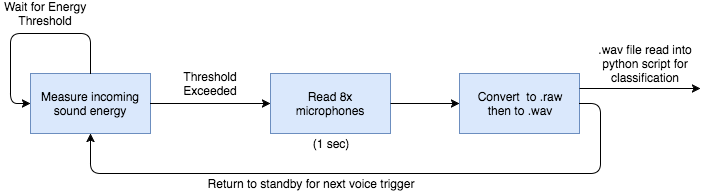

The diagram above was exported from draw.io. Its source (the exported page's mxGraphModel, read from the mxfile embedded in the PNG):
<mxGraphModel dx="950" dy="571" grid="1" gridSize="10" guides="1" tooltips="1" connect="1" arrows="1" fold="1" page="1" pageScale="1" pageWidth="850" pageHeight="1100" background="#ffffff" math="0" shadow="0">
  <root>
    <mxCell id="0" />
    <mxCell id="1" parent="0" />
    <mxCell id="440e3136ce2487f3-1" value="" style="whiteSpace=wrap;html=1;strokeColor=#6c8ebf;strokeWidth=1;fillColor=#dae8fc;" vertex="1" parent="1">
      <mxGeometry x="80" y="240" width="120" height="60" as="geometry" />
    </mxCell>
    <mxCell id="440e3136ce2487f3-2" value="" style="whiteSpace=wrap;html=1;strokeColor=#6c8ebf;strokeWidth=1;fillColor=#dae8fc;" vertex="1" parent="1">
      <mxGeometry x="320" y="240" width="120" height="60" as="geometry" />
    </mxCell>
    <mxCell id="440e3136ce2487f3-3" value="" style="whiteSpace=wrap;html=1;strokeColor=#6c8ebf;strokeWidth=1;fillColor=#dae8fc;" vertex="1" parent="1">
      <mxGeometry x="509" y="240" width="120" height="60" as="geometry" />
    </mxCell>
    <mxCell id="440e3136ce2487f3-10" value="Measure incoming sound energy" style="text;html=1;strokeColor=none;fillColor=none;align=center;verticalAlign=middle;whiteSpace=wrap;" vertex="1" parent="1">
      <mxGeometry x="85" y="260" width="110" height="20" as="geometry" />
    </mxCell>
    <mxCell id="440e3136ce2487f3-12" value="" style="edgeStyle=segmentEdgeStyle;endArrow=classic;html=1;strokeColor=#000000;strokeWidth=1;exitX=1;exitY=0.5;entryX=0.5;entryY=1;" edge="1" parent="1" source="440e3136ce2487f3-3" target="440e3136ce2487f3-1">
      <mxGeometry width="50" height="50" relative="1" as="geometry">
        <mxPoint x="560" y="420" as="sourcePoint" />
        <mxPoint x="610" y="370" as="targetPoint" />
        <Array as="points">
          <mxPoint x="650" y="270" />
          <mxPoint x="650" y="340" />
          <mxPoint x="140" y="340" />
        </Array>
      </mxGeometry>
    </mxCell>
    <mxCell id="440e3136ce2487f3-13" value="" style="edgeStyle=segmentEdgeStyle;endArrow=classic;html=1;strokeColor=#000000;strokeWidth=1;entryX=0;entryY=0.5;exitX=1;exitY=0.5;" edge="1" parent="1" source="440e3136ce2487f3-1" target="440e3136ce2487f3-2">
      <mxGeometry width="50" height="50" relative="1" as="geometry">
        <mxPoint x="40" y="450" as="sourcePoint" />
        <mxPoint x="90" y="400" as="targetPoint" />
        <Array as="points">
          <mxPoint x="240" y="270" />
          <mxPoint x="240" y="270" />
        </Array>
      </mxGeometry>
    </mxCell>
    <mxCell id="440e3136ce2487f3-14" value="" style="endArrow=classic;html=1;strokeColor=#000000;strokeWidth=1;exitX=1;exitY=0.5;entryX=0;entryY=0.5;" edge="1" parent="1" source="440e3136ce2487f3-2" target="440e3136ce2487f3-3">
      <mxGeometry width="50" height="50" relative="1" as="geometry">
        <mxPoint x="40" y="450" as="sourcePoint" />
        <mxPoint x="90" y="400" as="targetPoint" />
      </mxGeometry>
    </mxCell>
    <mxCell id="440e3136ce2487f3-15" value="Wait for Energy Threshold" style="text;html=1;strokeColor=none;fillColor=none;align=center;verticalAlign=middle;whiteSpace=wrap;" vertex="1" parent="1">
      <mxGeometry x="50" y="170" width="90" height="20" as="geometry" />
    </mxCell>
    <mxCell id="440e3136ce2487f3-16" value="Threshold Exceeded" style="text;html=1;strokeColor=none;fillColor=none;align=center;verticalAlign=middle;whiteSpace=wrap;" vertex="1" parent="1">
      <mxGeometry x="240" y="240" width="40" height="20" as="geometry" />
    </mxCell>
    <mxCell id="440e3136ce2487f3-17" value="Read 8x microphones" style="text;html=1;strokeColor=none;fillColor=none;align=center;verticalAlign=middle;whiteSpace=wrap;" vertex="1" parent="1">
      <mxGeometry x="360" y="260" width="40" height="20" as="geometry" />
    </mxCell>
    <mxCell id="440e3136ce2487f3-18" value="Convert &amp;nbsp;to .raw then to .wav" style="text;html=1;strokeColor=none;fillColor=none;align=center;verticalAlign=middle;whiteSpace=wrap;" vertex="1" parent="1">
      <mxGeometry x="520" y="260" width="100" height="20" as="geometry" />
    </mxCell>
    <mxCell id="440e3136ce2487f3-19" value="(1 sec)" style="text;html=1;strokeColor=none;fillColor=none;align=center;verticalAlign=middle;whiteSpace=wrap;" vertex="1" parent="1">
      <mxGeometry x="360" y="300" width="40" height="20" as="geometry" />
    </mxCell>
    <mxCell id="440e3136ce2487f3-20" value="Return to standby for next voice trigger" style="text;html=1;strokeColor=none;fillColor=none;align=center;verticalAlign=middle;whiteSpace=wrap;" vertex="1" parent="1">
      <mxGeometry x="250" y="340" width="220" height="20" as="geometry" />
    </mxCell>
    <mxCell id="440e3136ce2487f3-21" value="" style="edgeStyle=segmentEdgeStyle;endArrow=classic;html=1;strokeColor=#000000;strokeWidth=1;exitX=0.5;exitY=0;entryX=0;entryY=0.5;" edge="1" parent="1" source="440e3136ce2487f3-1" target="440e3136ce2487f3-1">
      <mxGeometry width="50" height="50" relative="1" as="geometry">
        <mxPoint x="85" y="200" as="sourcePoint" />
        <mxPoint x="70" y="270" as="targetPoint" />
        <Array as="points">
          <mxPoint x="140" y="200" />
          <mxPoint x="60" y="200" />
          <mxPoint x="60" y="270" />
        </Array>
      </mxGeometry>
    </mxCell>
    <mxCell id="440e3136ce2487f3-23" value="" style="endArrow=classic;html=1;strokeColor=#000000;strokeWidth=1;exitX=1;exitY=0.25;" edge="1" parent="1" source="440e3136ce2487f3-3">
      <mxGeometry width="50" height="50" relative="1" as="geometry">
        <mxPoint x="700" y="295" as="sourcePoint" />
        <mxPoint x="750" y="255" as="targetPoint" />
      </mxGeometry>
    </mxCell>
    <mxCell id="440e3136ce2487f3-24" value=".wav file read into python script for classification" style="text;html=1;strokeColor=none;fillColor=none;align=center;verticalAlign=middle;whiteSpace=wrap;" vertex="1" parent="1">
      <mxGeometry x="640" y="220" width="110" height="20" as="geometry" />
    </mxCell>
  </root>
</mxGraphModel>